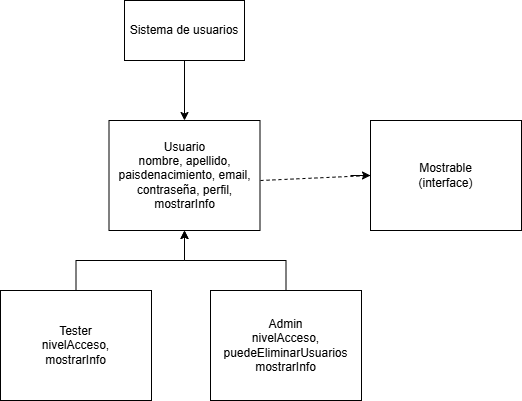

The diagram above was exported from draw.io. Its source (the exported page's mxGraphModel, read from the mxfile embedded in the PNG):
<mxGraphModel dx="1224" dy="542" grid="1" gridSize="10" guides="1" tooltips="1" connect="1" arrows="1" fold="1" page="1" pageScale="1" pageWidth="827" pageHeight="1169" math="0" shadow="0">
  <root>
    <mxCell id="0" />
    <mxCell id="1" parent="0" />
    <mxCell id="uWLAB-KMyo_CGxpoTkg0-19" edge="1" parent="1" source="uWLAB-KMyo_CGxpoTkg0-1" style="edgeStyle=orthogonalEdgeStyle;rounded=0;orthogonalLoop=1;jettySize=auto;html=1;exitX=0.5;exitY=1;exitDx=0;exitDy=0;entryX=0.5;entryY=0;entryDx=0;entryDy=0;" target="uWLAB-KMyo_CGxpoTkg0-2">
      <mxGeometry relative="1" as="geometry" />
    </mxCell>
    <mxCell id="uWLAB-KMyo_CGxpoTkg0-1" parent="1" style="rounded=0;whiteSpace=wrap;html=1;" value="Sistema de usuarios" vertex="1">
      <mxGeometry height="60" width="120" x="354" y="20" as="geometry" />
    </mxCell>
    <mxCell id="uWLAB-KMyo_CGxpoTkg0-14" edge="1" parent="1" style="edgeStyle=orthogonalEdgeStyle;rounded=0;orthogonalLoop=1;jettySize=auto;html=1;entryX=0;entryY=0.5;entryDx=0;entryDy=0;" target="uWLAB-KMyo_CGxpoTkg0-8">
      <mxGeometry relative="1" as="geometry">
        <mxPoint x="580" y="195" as="sourcePoint" />
      </mxGeometry>
    </mxCell>
    <mxCell id="uWLAB-KMyo_CGxpoTkg0-2" parent="1" style="rounded=0;whiteSpace=wrap;html=1;" value="Usuario&lt;div&gt;nombre, apellido, paisdenacimiento, email, contraseña, perfil, mostrarInfo&lt;/div&gt;" vertex="1">
      <mxGeometry height="110" width="151" x="338.5" y="140" as="geometry" />
    </mxCell>
    <mxCell id="uWLAB-KMyo_CGxpoTkg0-18" edge="1" parent="1" source="uWLAB-KMyo_CGxpoTkg0-6" style="edgeStyle=orthogonalEdgeStyle;rounded=0;orthogonalLoop=1;jettySize=auto;html=1;exitX=0.5;exitY=0;exitDx=0;exitDy=0;entryX=0.5;entryY=1;entryDx=0;entryDy=0;" target="uWLAB-KMyo_CGxpoTkg0-2">
      <mxGeometry relative="1" as="geometry" />
    </mxCell>
    <mxCell id="uWLAB-KMyo_CGxpoTkg0-6" parent="1" style="rounded=0;whiteSpace=wrap;html=1;" value="Tester&lt;div&gt;nivelAcceso,&lt;/div&gt;&lt;div&gt;mostrarInfo&lt;/div&gt;" vertex="1">
      <mxGeometry height="110" width="151" x="230" y="310" as="geometry" />
    </mxCell>
    <mxCell id="uWLAB-KMyo_CGxpoTkg0-17" edge="1" parent="1" source="uWLAB-KMyo_CGxpoTkg0-7" style="edgeStyle=orthogonalEdgeStyle;rounded=0;orthogonalLoop=1;jettySize=auto;html=1;exitX=0.5;exitY=0;exitDx=0;exitDy=0;entryX=0.5;entryY=1;entryDx=0;entryDy=0;" target="uWLAB-KMyo_CGxpoTkg0-2">
      <mxGeometry relative="1" as="geometry" />
    </mxCell>
    <mxCell id="uWLAB-KMyo_CGxpoTkg0-7" parent="1" style="rounded=0;whiteSpace=wrap;html=1;" value="Admin&lt;br&gt;&lt;div&gt;nivelAcceso,&lt;/div&gt;&lt;div&gt;puedeEliminarUsuarios&lt;/div&gt;&lt;div&gt;mostrarInfo&lt;/div&gt;" vertex="1">
      <mxGeometry height="110" width="151" x="440" y="310" as="geometry" />
    </mxCell>
    <mxCell id="uWLAB-KMyo_CGxpoTkg0-8" parent="1" style="rounded=0;whiteSpace=wrap;html=1;" value="Mostrable&lt;div&gt;(interface)&lt;/div&gt;" vertex="1">
      <mxGeometry height="110" width="151" x="600" y="140" as="geometry" />
    </mxCell>
    <mxCell id="uWLAB-KMyo_CGxpoTkg0-16" edge="1" parent="1" style="endArrow=none;dashed=1;html=1;rounded=0;entryX=0;entryY=0.5;entryDx=0;entryDy=0;" target="uWLAB-KMyo_CGxpoTkg0-8" value="">
      <mxGeometry height="50" relative="1" width="50" as="geometry">
        <mxPoint x="490" y="200" as="sourcePoint" />
        <mxPoint x="580" y="200" as="targetPoint" />
      </mxGeometry>
    </mxCell>
  </root>
</mxGraphModel>